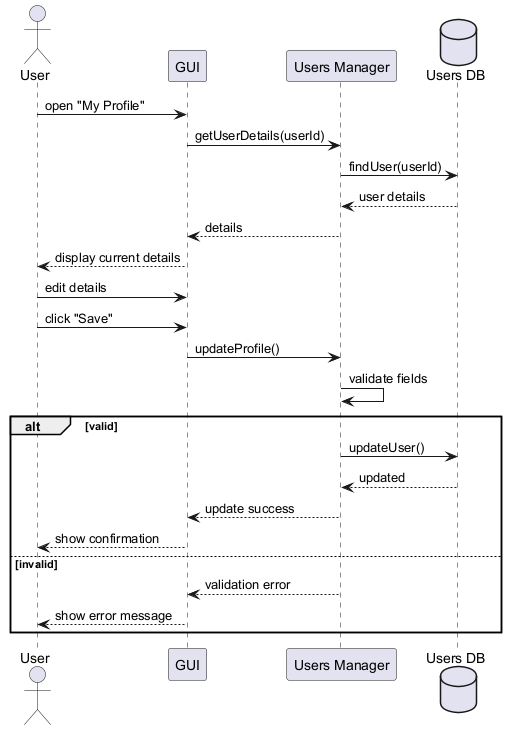

The diagram above was rendered by PlantUML. Its source (embedded in the PNG):
@startuml
actor User
participant GUI
participant "Users Manager" as UM
database "Users DB" as DB

User -> GUI : open "My Profile"
GUI -> UM : getUserDetails(userId)
UM -> DB : findUser(userId)
DB --> UM : user details
UM --> GUI : details
GUI --> User : display current details
User -> GUI : edit details
User -> GUI : click "Save"
GUI -> UM : updateProfile()
UM -> UM : validate fields
alt valid
UM -> DB : updateUser()
DB --> UM : updated
UM --> GUI : update success
GUI --> User : show confirmation
else invalid
UM --> GUI : validation error
GUI --> User : show error message
end
@enduml